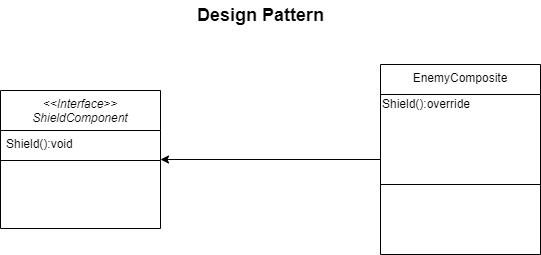

The diagram above was exported from draw.io. Its source (the exported page's mxGraphModel, read from the mxfile embedded in the PNG):
<mxGraphModel dx="1038" dy="571" grid="1" gridSize="10" guides="1" tooltips="1" connect="1" arrows="1" fold="1" page="1" pageScale="1" pageWidth="827" pageHeight="1169" math="0" shadow="0">
  <root>
    <mxCell id="WIyWlLk6GJQsqaUBKTNV-0" />
    <mxCell id="WIyWlLk6GJQsqaUBKTNV-1" parent="WIyWlLk6GJQsqaUBKTNV-0" />
    <mxCell id="zkfFHV4jXpPFQw0GAbJ--0" value="&lt;&lt;Interface&gt;&gt;&#10;ShieldComponent" style="swimlane;fontStyle=2;align=center;verticalAlign=top;childLayout=stackLayout;horizontal=1;startSize=40;horizontalStack=0;resizeParent=1;resizeLast=0;collapsible=1;marginBottom=0;rounded=0;shadow=0;strokeWidth=1;" parent="WIyWlLk6GJQsqaUBKTNV-1" vertex="1">
      <mxGeometry x="170" y="140" width="160" height="138" as="geometry">
        <mxRectangle x="230" y="140" width="160" height="26" as="alternateBounds" />
      </mxGeometry>
    </mxCell>
    <mxCell id="zkfFHV4jXpPFQw0GAbJ--1" value="Shield():void" style="text;align=left;verticalAlign=top;spacingLeft=4;spacingRight=4;overflow=hidden;rotatable=0;points=[[0,0.5],[1,0.5]];portConstraint=eastwest;" parent="zkfFHV4jXpPFQw0GAbJ--0" vertex="1">
      <mxGeometry y="40" width="160" height="26" as="geometry" />
    </mxCell>
    <mxCell id="zkfFHV4jXpPFQw0GAbJ--4" value="" style="line;html=1;strokeWidth=1;align=left;verticalAlign=middle;spacingTop=-1;spacingLeft=3;spacingRight=3;rotatable=0;labelPosition=right;points=[];portConstraint=eastwest;" parent="zkfFHV4jXpPFQw0GAbJ--0" vertex="1">
      <mxGeometry y="66" width="160" height="8" as="geometry" />
    </mxCell>
    <mxCell id="zkfFHV4jXpPFQw0GAbJ--17" value="EnemyComposite" style="swimlane;fontStyle=0;align=center;verticalAlign=top;childLayout=stackLayout;horizontal=1;startSize=30;horizontalStack=0;resizeParent=1;resizeLast=0;collapsible=1;marginBottom=0;rounded=0;shadow=0;strokeWidth=1;" parent="WIyWlLk6GJQsqaUBKTNV-1" vertex="1">
      <mxGeometry x="550" y="114" width="160" height="190" as="geometry">
        <mxRectangle x="550" y="140" width="160" height="26" as="alternateBounds" />
      </mxGeometry>
    </mxCell>
    <mxCell id="w5aG4MSdjBhnBae3Nfjg-0" value="Shield():override" style="text;html=1;align=left;verticalAlign=middle;resizable=0;points=[];autosize=1;strokeColor=none;fillColor=none;" vertex="1" parent="zkfFHV4jXpPFQw0GAbJ--17">
      <mxGeometry y="30" width="160" height="20" as="geometry" />
    </mxCell>
    <mxCell id="zkfFHV4jXpPFQw0GAbJ--23" value="" style="line;html=1;strokeWidth=1;align=left;verticalAlign=middle;spacingTop=-1;spacingLeft=3;spacingRight=3;rotatable=0;labelPosition=right;points=[];portConstraint=eastwest;" parent="zkfFHV4jXpPFQw0GAbJ--17" vertex="1">
      <mxGeometry y="50" width="160" height="140" as="geometry" />
    </mxCell>
    <mxCell id="w5aG4MSdjBhnBae3Nfjg-1" value="" style="endArrow=classic;html=1;rounded=0;exitX=0;exitY=0.5;exitDx=0;exitDy=0;entryX=1;entryY=0.5;entryDx=0;entryDy=0;" edge="1" parent="WIyWlLk6GJQsqaUBKTNV-1" source="zkfFHV4jXpPFQw0GAbJ--17" target="zkfFHV4jXpPFQw0GAbJ--0">
      <mxGeometry width="50" height="50" relative="1" as="geometry">
        <mxPoint x="390" y="360" as="sourcePoint" />
        <mxPoint x="380" y="210" as="targetPoint" />
      </mxGeometry>
    </mxCell>
    <mxCell id="w5aG4MSdjBhnBae3Nfjg-2" value="Design Pattern&lt;br&gt;" style="text;html=1;align=center;verticalAlign=middle;resizable=0;points=[];autosize=1;strokeColor=none;fillColor=none;fontStyle=1;fontSize=18;" vertex="1" parent="WIyWlLk6GJQsqaUBKTNV-1">
      <mxGeometry x="360" y="50" width="140" height="30" as="geometry" />
    </mxCell>
  </root>
</mxGraphModel>